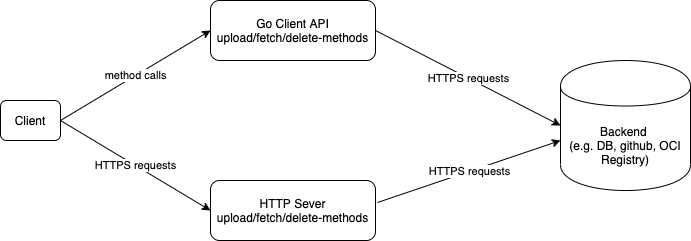

The diagram above was exported from draw.io. Its source (the exported page's mxGraphModel, read from the mxfile embedded in the PNG):
<mxGraphModel dx="973" dy="997" grid="1" gridSize="10" guides="1" tooltips="1" connect="1" arrows="1" fold="1" page="1" pageScale="1" pageWidth="850" pageHeight="1100" math="0" shadow="0">
  <root>
    <mxCell id="0" />
    <mxCell id="1" parent="0" />
    <mxCell id="hNP0ythJvunhzbQoIhVB-1" value="Backend &lt;br&gt;(e.g. DB, github, OCI Registry)" style="shape=cylinder;whiteSpace=wrap;html=1;boundedLbl=1;backgroundOutline=1;" vertex="1" parent="1">
      <mxGeometry x="660" y="270" width="130" height="130" as="geometry" />
    </mxCell>
    <mxCell id="hNP0ythJvunhzbQoIhVB-2" value="Go Client API&lt;br&gt;upload/fetch/delete-methods" style="rounded=1;whiteSpace=wrap;html=1;" vertex="1" parent="1">
      <mxGeometry x="310" y="210" width="165" height="60" as="geometry" />
    </mxCell>
    <mxCell id="hNP0ythJvunhzbQoIhVB-3" value="HTTPS requests" style="endArrow=classic;html=1;exitX=1;exitY=0.5;exitDx=0;exitDy=0;entryX=0;entryY=0.5;entryDx=0;entryDy=0;" edge="1" parent="1" source="hNP0ythJvunhzbQoIhVB-2" target="hNP0ythJvunhzbQoIhVB-1">
      <mxGeometry width="50" height="50" relative="1" as="geometry">
        <mxPoint x="440" y="530" as="sourcePoint" />
        <mxPoint x="490" y="480" as="targetPoint" />
      </mxGeometry>
    </mxCell>
    <mxCell id="hNP0ythJvunhzbQoIhVB-6" value="HTTP Sever upload/fetch/delete-methods" style="rounded=1;whiteSpace=wrap;html=1;" vertex="1" parent="1">
      <mxGeometry x="310" y="390" width="165" height="60" as="geometry" />
    </mxCell>
    <mxCell id="hNP0ythJvunhzbQoIhVB-7" value="HTTPS requests" style="endArrow=classic;html=1;exitX=1.012;exitY=0.367;exitDx=0;exitDy=0;exitPerimeter=0;" edge="1" parent="1" source="hNP0ythJvunhzbQoIhVB-6">
      <mxGeometry width="50" height="50" relative="1" as="geometry">
        <mxPoint x="475" y="250" as="sourcePoint" />
        <mxPoint x="660" y="350" as="targetPoint" />
      </mxGeometry>
    </mxCell>
    <mxCell id="hNP0ythJvunhzbQoIhVB-9" value="HTTPS requests" style="endArrow=classic;html=1;entryX=0;entryY=0.5;entryDx=0;entryDy=0;" edge="1" parent="1" target="hNP0ythJvunhzbQoIhVB-6">
      <mxGeometry width="50" height="50" relative="1" as="geometry">
        <mxPoint x="160" y="330" as="sourcePoint" />
        <mxPoint x="490" y="480" as="targetPoint" />
      </mxGeometry>
    </mxCell>
    <mxCell id="hNP0ythJvunhzbQoIhVB-10" value="method calls" style="endArrow=classic;html=1;entryX=0;entryY=0.5;entryDx=0;entryDy=0;" edge="1" parent="1" target="hNP0ythJvunhzbQoIhVB-2">
      <mxGeometry width="50" height="50" relative="1" as="geometry">
        <mxPoint x="160" y="330" as="sourcePoint" />
        <mxPoint x="320" y="430" as="targetPoint" />
      </mxGeometry>
    </mxCell>
    <mxCell id="hNP0ythJvunhzbQoIhVB-11" value="Client" style="rounded=1;whiteSpace=wrap;html=1;" vertex="1" parent="1">
      <mxGeometry x="100" y="310" width="60" height="40" as="geometry" />
    </mxCell>
  </root>
</mxGraphModel>